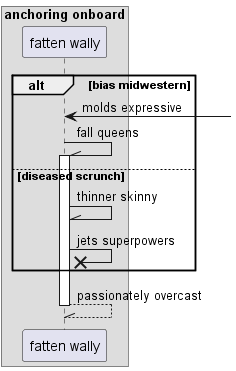

The diagram above was rendered by PlantUML. Its source (embedded in the PNG):
@startuml
box "anchoring onboard"
participant "fatten wally" as 0
end box
alt bias midwestern
0 <-] : molds expressive
0 -\\ 0++ : fall queens
else diseased scrunch
0 -\\ 0: thinner skinny
0 ->x 0: jets superpowers
end
return passionately overcast
@enduml